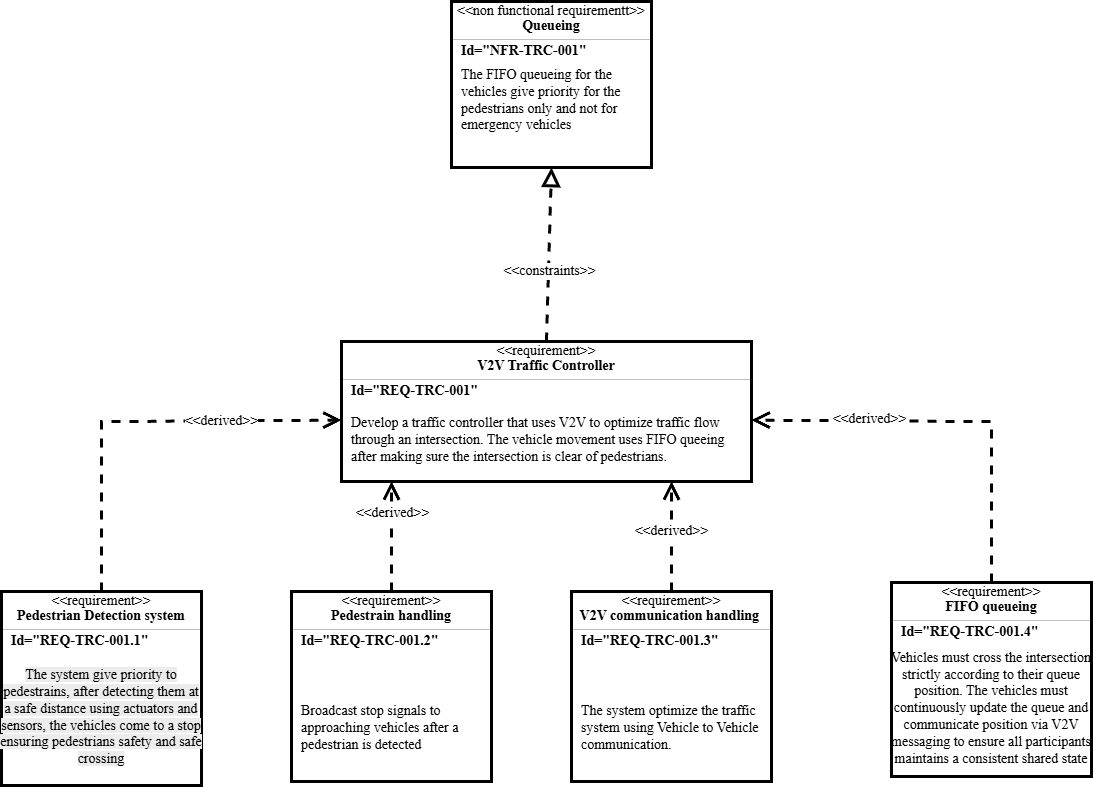

The diagram above was exported from draw.io. Its source (the exported page's mxGraphModel, read from the mxfile embedded in the PNG):
<mxGraphModel dx="2916" dy="1209" grid="1" gridSize="10" guides="1" tooltips="1" connect="1" arrows="1" fold="1" page="1" pageScale="1" pageWidth="850" pageHeight="1100" math="0" shadow="0">
  <root>
    <mxCell id="0" />
    <mxCell id="1" parent="0" />
    <mxCell id="uUrXnrfdHq7S62q_osP6-1" value="" style="fontStyle=1;align=center;verticalAlign=middle;childLayout=stackLayout;horizontal=1;horizontalStack=0;resizeParent=1;resizeParentMax=0;resizeLast=0;marginBottom=0;fontSize=14;fontFamily=Times New Roman;strokeWidth=3;" vertex="1" parent="1">
      <mxGeometry x="450" y="110" width="200" height="166" as="geometry" />
    </mxCell>
    <mxCell id="uUrXnrfdHq7S62q_osP6-2" value="&amp;lt;&amp;lt;non functional requirementt&amp;gt;&amp;gt;" style="html=1;align=center;spacing=0;verticalAlign=middle;strokeColor=none;fillColor=none;whiteSpace=wrap;spacingTop=3;fontSize=14;fontFamily=Times New Roman;" vertex="1" parent="uUrXnrfdHq7S62q_osP6-1">
      <mxGeometry width="200" height="16" as="geometry" />
    </mxCell>
    <mxCell id="uUrXnrfdHq7S62q_osP6-3" value="Queueing" style="html=1;align=center;spacing=0;verticalAlign=middle;strokeColor=none;fillColor=none;whiteSpace=wrap;fontStyle=1;fontSize=14;fontFamily=Times New Roman;" vertex="1" parent="uUrXnrfdHq7S62q_osP6-1">
      <mxGeometry y="16" width="200" height="18" as="geometry" />
    </mxCell>
    <mxCell id="uUrXnrfdHq7S62q_osP6-4" value="" style="line;strokeWidth=0.25;fillColor=none;align=left;verticalAlign=middle;spacingTop=-1;spacingLeft=3;spacingRight=3;rotatable=0;labelPosition=right;points=[];portConstraint=eastwest;fontSize=14;fontFamily=Times New Roman;" vertex="1" parent="uUrXnrfdHq7S62q_osP6-1">
      <mxGeometry y="34" width="200" height="8" as="geometry" />
    </mxCell>
    <mxCell id="uUrXnrfdHq7S62q_osP6-6" value="&lt;b&gt;Id=&quot;NFR-TRC-001&quot;&lt;/b&gt;" style="html=1;align=left;spacing=0;verticalAlign=middle;strokeColor=none;fillColor=none;whiteSpace=wrap;spacingLeft=10;fontSize=14;fontFamily=Times New Roman;" vertex="1" parent="uUrXnrfdHq7S62q_osP6-1">
      <mxGeometry y="42" width="200" height="16" as="geometry" />
    </mxCell>
    <mxCell id="uUrXnrfdHq7S62q_osP6-5" value="The FIFO queueing for the vehicles give priority for the pedestrians only and not for emergency vehicles" style="html=1;align=left;spacing=0;verticalAlign=middle;strokeColor=none;fillColor=none;whiteSpace=wrap;spacingLeft=10;fontSize=14;fontFamily=Times New Roman;" vertex="1" parent="uUrXnrfdHq7S62q_osP6-1">
      <mxGeometry y="58" width="200" height="82" as="geometry" />
    </mxCell>
    <mxCell id="uUrXnrfdHq7S62q_osP6-7" value="" style="html=1;align=center;spacing=0;verticalAlign=middle;strokeColor=none;fillColor=none;whiteSpace=wrap;fontSize=14;fontFamily=Times New Roman;" vertex="1" parent="uUrXnrfdHq7S62q_osP6-1">
      <mxGeometry y="140" width="200" height="26" as="geometry" />
    </mxCell>
    <mxCell id="uUrXnrfdHq7S62q_osP6-8" value="" style="fontStyle=1;align=center;verticalAlign=middle;childLayout=stackLayout;horizontal=1;horizontalStack=0;resizeParent=1;resizeParentMax=0;resizeLast=0;marginBottom=0;fontSize=14;fontFamily=Times New Roman;strokeWidth=3;" vertex="1" parent="1">
      <mxGeometry x="570" y="700" width="200" height="190" as="geometry" />
    </mxCell>
    <mxCell id="uUrXnrfdHq7S62q_osP6-9" value="&amp;lt;&amp;lt;requirement&amp;gt;&amp;gt;" style="html=1;align=center;spacing=0;verticalAlign=middle;strokeColor=none;fillColor=none;whiteSpace=wrap;spacingTop=3;fontSize=14;fontFamily=Times New Roman;strokeWidth=1;" vertex="1" parent="uUrXnrfdHq7S62q_osP6-8">
      <mxGeometry width="200" height="16" as="geometry" />
    </mxCell>
    <mxCell id="uUrXnrfdHq7S62q_osP6-10" value="V2V communication handling&amp;nbsp;" style="html=1;align=center;spacing=0;verticalAlign=middle;strokeColor=none;fillColor=none;whiteSpace=wrap;fontStyle=1;fontSize=14;fontFamily=Times New Roman;" vertex="1" parent="uUrXnrfdHq7S62q_osP6-8">
      <mxGeometry y="16" width="200" height="18" as="geometry" />
    </mxCell>
    <mxCell id="uUrXnrfdHq7S62q_osP6-11" value="" style="line;strokeWidth=0.25;fillColor=none;align=left;verticalAlign=middle;spacingTop=-1;spacingLeft=3;spacingRight=3;rotatable=0;labelPosition=right;points=[];portConstraint=eastwest;fontSize=14;fontFamily=Times New Roman;" vertex="1" parent="uUrXnrfdHq7S62q_osP6-8">
      <mxGeometry y="34" width="200" height="8" as="geometry" />
    </mxCell>
    <mxCell id="uUrXnrfdHq7S62q_osP6-13" value="&lt;b&gt;Id=&quot;REQ-TRC-001.3&quot;&lt;/b&gt;" style="html=1;align=left;spacing=0;verticalAlign=middle;strokeColor=none;fillColor=none;whiteSpace=wrap;spacingLeft=10;fontSize=14;fontFamily=Times New Roman;" vertex="1" parent="uUrXnrfdHq7S62q_osP6-8">
      <mxGeometry y="42" width="200" height="16" as="geometry" />
    </mxCell>
    <mxCell id="uUrXnrfdHq7S62q_osP6-14" value="" style="html=1;align=center;spacing=0;verticalAlign=middle;strokeColor=none;fillColor=none;whiteSpace=wrap;fontSize=14;fontFamily=Times New Roman;" vertex="1" parent="uUrXnrfdHq7S62q_osP6-8">
      <mxGeometry y="58" width="200" height="26" as="geometry" />
    </mxCell>
    <mxCell id="uUrXnrfdHq7S62q_osP6-12" value="The system optimize the traffic system using Vehicle to Vehicle communication." style="html=1;align=left;spacing=0;verticalAlign=middle;strokeColor=none;fillColor=none;whiteSpace=wrap;spacingLeft=10;fontSize=14;fontFamily=Times New Roman;" vertex="1" parent="uUrXnrfdHq7S62q_osP6-8">
      <mxGeometry y="84" width="200" height="106" as="geometry" />
    </mxCell>
    <mxCell id="uUrXnrfdHq7S62q_osP6-22" value="" style="fontStyle=1;align=center;verticalAlign=middle;childLayout=stackLayout;horizontal=1;horizontalStack=0;resizeParent=1;resizeParentMax=0;resizeLast=0;marginBottom=0;fontSize=14;fontFamily=Times New Roman;strokeWidth=3;" vertex="1" parent="1">
      <mxGeometry y="700" width="200" height="194" as="geometry" />
    </mxCell>
    <mxCell id="uUrXnrfdHq7S62q_osP6-23" value="&amp;lt;&amp;lt;requirement&amp;gt;&amp;gt;" style="html=1;align=center;spacing=0;verticalAlign=middle;strokeColor=none;fillColor=none;whiteSpace=wrap;spacingTop=3;fontSize=14;fontFamily=Times New Roman;" vertex="1" parent="uUrXnrfdHq7S62q_osP6-22">
      <mxGeometry width="200" height="16" as="geometry" />
    </mxCell>
    <mxCell id="uUrXnrfdHq7S62q_osP6-24" value="Pedestrian Detection system" style="html=1;align=center;spacing=0;verticalAlign=middle;strokeColor=none;fillColor=none;whiteSpace=wrap;fontStyle=1;fontSize=14;fontFamily=Times New Roman;" vertex="1" parent="uUrXnrfdHq7S62q_osP6-22">
      <mxGeometry y="16" width="200" height="18" as="geometry" />
    </mxCell>
    <mxCell id="uUrXnrfdHq7S62q_osP6-25" value="" style="line;strokeWidth=0.25;fillColor=none;align=left;verticalAlign=middle;spacingTop=-1;spacingLeft=3;spacingRight=3;rotatable=0;labelPosition=right;points=[];portConstraint=eastwest;fontSize=14;fontFamily=Times New Roman;" vertex="1" parent="uUrXnrfdHq7S62q_osP6-22">
      <mxGeometry y="34" width="200" height="8" as="geometry" />
    </mxCell>
    <mxCell id="uUrXnrfdHq7S62q_osP6-27" value="&lt;b&gt;Id=&quot;REQ-TRC-001.1&quot;&lt;/b&gt;" style="html=1;align=left;spacing=0;verticalAlign=middle;strokeColor=none;fillColor=none;whiteSpace=wrap;spacingLeft=10;fontSize=14;fontFamily=Times New Roman;" vertex="1" parent="uUrXnrfdHq7S62q_osP6-22">
      <mxGeometry y="42" width="200" height="16" as="geometry" />
    </mxCell>
    <mxCell id="uUrXnrfdHq7S62q_osP6-28" value="&lt;br&gt;&lt;span style=&quot;color: rgb(0, 0, 0); font-style: normal; font-variant-ligatures: normal; font-variant-caps: normal; font-weight: 400; letter-spacing: normal; orphans: 2; text-align: left; text-indent: 0px; text-transform: none; widows: 2; word-spacing: 0px; -webkit-text-stroke-width: 0px; white-space: normal; background-color: rgb(236, 236, 236); text-decoration-thickness: initial; text-decoration-style: initial; text-decoration-color: initial; float: none; display: inline !important;&quot;&gt;The system give priority to pedestrains, after detecting them at a safe distance using actuators and sensors, the vehicles come to a stop ensuring pedestrians safety and safe crossing&lt;/span&gt;&lt;div&gt;&lt;br&gt;&lt;/div&gt;" style="html=1;align=center;spacing=0;verticalAlign=middle;strokeColor=none;fillColor=none;whiteSpace=wrap;fontSize=14;fontFamily=Times New Roman;" vertex="1" parent="uUrXnrfdHq7S62q_osP6-22">
      <mxGeometry y="58" width="200" height="136" as="geometry" />
    </mxCell>
    <mxCell id="uUrXnrfdHq7S62q_osP6-65" value="" style="fontStyle=1;align=center;verticalAlign=middle;childLayout=stackLayout;horizontal=1;horizontalStack=0;resizeParent=1;resizeParentMax=0;resizeLast=0;marginBottom=0;fontSize=14;fontFamily=Times New Roman;strokeWidth=3;" vertex="1" parent="1">
      <mxGeometry x="340" y="450" width="410" height="140" as="geometry" />
    </mxCell>
    <mxCell id="uUrXnrfdHq7S62q_osP6-66" value="&amp;lt;&amp;lt;requirement&amp;gt;&amp;gt;" style="html=1;align=center;spacing=0;verticalAlign=middle;strokeColor=none;fillColor=none;whiteSpace=wrap;spacingTop=3;fontSize=14;fontFamily=Times New Roman;" vertex="1" parent="uUrXnrfdHq7S62q_osP6-65">
      <mxGeometry width="410" height="16" as="geometry" />
    </mxCell>
    <mxCell id="uUrXnrfdHq7S62q_osP6-67" value="V2V Traffic Controller" style="html=1;align=center;spacing=0;verticalAlign=middle;strokeColor=none;fillColor=none;whiteSpace=wrap;fontStyle=1;fontSize=14;fontFamily=Times New Roman;" vertex="1" parent="uUrXnrfdHq7S62q_osP6-65">
      <mxGeometry y="16" width="410" height="18" as="geometry" />
    </mxCell>
    <mxCell id="uUrXnrfdHq7S62q_osP6-68" value="" style="line;strokeWidth=0.25;fillColor=none;align=left;verticalAlign=middle;spacingTop=-1;spacingLeft=3;spacingRight=3;rotatable=0;labelPosition=right;points=[];portConstraint=eastwest;fontSize=14;fontFamily=Times New Roman;" vertex="1" parent="uUrXnrfdHq7S62q_osP6-65">
      <mxGeometry y="34" width="410" height="8" as="geometry" />
    </mxCell>
    <mxCell id="uUrXnrfdHq7S62q_osP6-69" value="&lt;b&gt;Id=&quot;REQ-TRC-001&quot;&lt;/b&gt;" style="html=1;align=left;spacing=0;verticalAlign=middle;strokeColor=none;fillColor=none;whiteSpace=wrap;spacingLeft=10;fontSize=14;fontFamily=Times New Roman;" vertex="1" parent="uUrXnrfdHq7S62q_osP6-65">
      <mxGeometry y="42" width="410" height="16" as="geometry" />
    </mxCell>
    <mxCell id="uUrXnrfdHq7S62q_osP6-70" value="Develop a traffic controller that uses V2V to optimize traffic flow through an intersection. The vehicle movement uses FIFO queeing after making sure the intersection is clear of pedestrians." style="html=1;align=left;spacing=0;verticalAlign=middle;strokeColor=none;fillColor=none;whiteSpace=wrap;spacingLeft=10;fontSize=14;fontFamily=Times New Roman;" vertex="1" parent="uUrXnrfdHq7S62q_osP6-65">
      <mxGeometry y="58" width="410" height="82" as="geometry" />
    </mxCell>
    <mxCell id="uUrXnrfdHq7S62q_osP6-71" value="" style="html=1;align=center;spacing=0;verticalAlign=middle;strokeColor=none;fillColor=none;whiteSpace=wrap;fontSize=14;fontFamily=Times New Roman;" vertex="1" parent="uUrXnrfdHq7S62q_osP6-65">
      <mxGeometry y="140" width="410" as="geometry" />
    </mxCell>
    <mxCell id="uUrXnrfdHq7S62q_osP6-73" value="&amp;lt;&amp;lt;derived&amp;gt;&amp;gt;" style="endArrow=open;endSize=12;dashed=1;html=1;rounded=0;exitX=0.5;exitY=0;exitDx=0;exitDy=0;entryX=0;entryY=0.25;entryDx=0;entryDy=0;fontSize=14;fontFamily=Times New Roman;strokeWidth=3;" edge="1" parent="1" source="uUrXnrfdHq7S62q_osP6-23" target="uUrXnrfdHq7S62q_osP6-70">
      <mxGeometry x="0.4135" y="-1" width="160" relative="1" as="geometry">
        <mxPoint x="350" y="620" as="sourcePoint" />
        <mxPoint x="510" y="620" as="targetPoint" />
        <Array as="points">
          <mxPoint x="100" y="530" />
        </Array>
        <mxPoint as="offset" />
      </mxGeometry>
    </mxCell>
    <mxCell id="uUrXnrfdHq7S62q_osP6-74" value="&amp;lt;&amp;lt;derived&amp;gt;&amp;gt;" style="endArrow=open;endSize=12;dashed=1;html=1;rounded=0;exitX=0.5;exitY=0;exitDx=0;exitDy=0;fontSize=14;fontFamily=Times New Roman;strokeWidth=3;" edge="1" parent="1" source="uUrXnrfdHq7S62q_osP6-9">
      <mxGeometry x="0.083" width="160" relative="1" as="geometry">
        <mxPoint x="865" y="670" as="sourcePoint" />
        <mxPoint x="670" y="590" as="targetPoint" />
        <Array as="points">
          <mxPoint x="670" y="630" />
          <mxPoint x="670" y="620" />
        </Array>
        <mxPoint as="offset" />
      </mxGeometry>
    </mxCell>
    <mxCell id="uUrXnrfdHq7S62q_osP6-77" value="" style="endArrow=block;dashed=1;endFill=0;endSize=12;html=1;rounded=0;exitX=0.5;exitY=0;exitDx=0;exitDy=0;entryX=0.5;entryY=1;entryDx=0;entryDy=0;fontSize=14;fontFamily=Times New Roman;strokeWidth=3;" edge="1" parent="1" source="uUrXnrfdHq7S62q_osP6-66" target="uUrXnrfdHq7S62q_osP6-7">
      <mxGeometry width="160" relative="1" as="geometry">
        <mxPoint x="350" y="620" as="sourcePoint" />
        <mxPoint x="510" y="620" as="targetPoint" />
        <Array as="points" />
      </mxGeometry>
    </mxCell>
    <mxCell id="uUrXnrfdHq7S62q_osP6-86" value="&amp;lt;&amp;lt;constraints&amp;gt;&amp;gt;" style="edgeLabel;html=1;align=center;verticalAlign=middle;resizable=0;points=[];fontSize=14;fontFamily=Times New Roman;" vertex="1" connectable="0" parent="uUrXnrfdHq7S62q_osP6-77">
      <mxGeometry x="-0.1812" relative="1" as="geometry">
        <mxPoint as="offset" />
      </mxGeometry>
    </mxCell>
    <mxCell id="uUrXnrfdHq7S62q_osP6-78" value="" style="fontStyle=1;align=center;verticalAlign=middle;childLayout=stackLayout;horizontal=1;horizontalStack=0;resizeParent=1;resizeParentMax=0;resizeLast=0;marginBottom=0;fontSize=14;fontFamily=Times New Roman;strokeWidth=3;" vertex="1" parent="1">
      <mxGeometry x="290" y="700" width="200" height="190" as="geometry" />
    </mxCell>
    <mxCell id="uUrXnrfdHq7S62q_osP6-79" value="&amp;lt;&amp;lt;requirement&amp;gt;&amp;gt;" style="html=1;align=center;spacing=0;verticalAlign=middle;strokeColor=none;fillColor=none;whiteSpace=wrap;spacingTop=3;fontSize=14;fontFamily=Times New Roman;" vertex="1" parent="uUrXnrfdHq7S62q_osP6-78">
      <mxGeometry width="200" height="16" as="geometry" />
    </mxCell>
    <mxCell id="uUrXnrfdHq7S62q_osP6-80" value="Pedestrain handling" style="html=1;align=center;spacing=0;verticalAlign=middle;strokeColor=none;fillColor=none;whiteSpace=wrap;fontStyle=1;fontSize=14;fontFamily=Times New Roman;" vertex="1" parent="uUrXnrfdHq7S62q_osP6-78">
      <mxGeometry y="16" width="200" height="18" as="geometry" />
    </mxCell>
    <mxCell id="uUrXnrfdHq7S62q_osP6-81" value="" style="line;strokeWidth=0.25;fillColor=none;align=left;verticalAlign=middle;spacingTop=-1;spacingLeft=3;spacingRight=3;rotatable=0;labelPosition=right;points=[];portConstraint=eastwest;fontSize=14;fontFamily=Times New Roman;" vertex="1" parent="uUrXnrfdHq7S62q_osP6-78">
      <mxGeometry y="34" width="200" height="8" as="geometry" />
    </mxCell>
    <mxCell id="uUrXnrfdHq7S62q_osP6-82" value="&lt;b&gt;Id=&quot;REQ-TRC-001.2&quot;&lt;/b&gt;" style="html=1;align=left;spacing=0;verticalAlign=middle;strokeColor=none;fillColor=none;whiteSpace=wrap;spacingLeft=10;fontSize=14;fontFamily=Times New Roman;" vertex="1" parent="uUrXnrfdHq7S62q_osP6-78">
      <mxGeometry y="42" width="200" height="16" as="geometry" />
    </mxCell>
    <mxCell id="uUrXnrfdHq7S62q_osP6-83" value="" style="html=1;align=center;spacing=0;verticalAlign=middle;strokeColor=none;fillColor=none;whiteSpace=wrap;fontSize=14;fontFamily=Times New Roman;" vertex="1" parent="uUrXnrfdHq7S62q_osP6-78">
      <mxGeometry y="58" width="200" height="26" as="geometry" />
    </mxCell>
    <mxCell id="uUrXnrfdHq7S62q_osP6-84" value="Broadcast stop signals to approaching vehicles after a pedestrian is detected" style="html=1;align=left;spacing=0;verticalAlign=middle;strokeColor=none;fillColor=none;whiteSpace=wrap;spacingLeft=10;fontSize=14;fontFamily=Times New Roman;" vertex="1" parent="uUrXnrfdHq7S62q_osP6-78">
      <mxGeometry y="84" width="200" height="106" as="geometry" />
    </mxCell>
    <mxCell id="uUrXnrfdHq7S62q_osP6-85" value="&amp;lt;&amp;lt;derived&amp;gt;&amp;gt;" style="endArrow=open;endSize=12;dashed=1;html=1;rounded=0;exitX=0.5;exitY=0;exitDx=0;exitDy=0;fontSize=14;fontFamily=Times New Roman;strokeWidth=3;" edge="1" source="uUrXnrfdHq7S62q_osP6-79" parent="1">
      <mxGeometry x="0.4135" y="-1" width="160" relative="1" as="geometry">
        <mxPoint x="535" y="680" as="sourcePoint" />
        <mxPoint x="390" y="590" as="targetPoint" />
        <Array as="points" />
        <mxPoint as="offset" />
      </mxGeometry>
    </mxCell>
    <mxCell id="uUrXnrfdHq7S62q_osP6-87" value="" style="fontStyle=1;align=center;verticalAlign=middle;childLayout=stackLayout;horizontal=1;horizontalStack=0;resizeParent=1;resizeParentMax=0;resizeLast=0;marginBottom=0;fontSize=14;fontFamily=Times New Roman;strokeWidth=3;" vertex="1" parent="1">
      <mxGeometry x="890" y="691" width="200" height="194" as="geometry" />
    </mxCell>
    <mxCell id="uUrXnrfdHq7S62q_osP6-88" value="&amp;lt;&amp;lt;requirement&amp;gt;&amp;gt;" style="html=1;align=center;spacing=0;verticalAlign=middle;strokeColor=none;fillColor=none;whiteSpace=wrap;spacingTop=3;fontSize=14;fontFamily=Times New Roman;" vertex="1" parent="uUrXnrfdHq7S62q_osP6-87">
      <mxGeometry width="200" height="16" as="geometry" />
    </mxCell>
    <mxCell id="uUrXnrfdHq7S62q_osP6-89" value="FIFO queueing" style="html=1;align=center;spacing=0;verticalAlign=middle;strokeColor=none;fillColor=none;whiteSpace=wrap;fontStyle=1;fontSize=14;fontFamily=Times New Roman;" vertex="1" parent="uUrXnrfdHq7S62q_osP6-87">
      <mxGeometry y="16" width="200" height="18" as="geometry" />
    </mxCell>
    <mxCell id="uUrXnrfdHq7S62q_osP6-90" value="" style="line;strokeWidth=0.25;fillColor=none;align=left;verticalAlign=middle;spacingTop=-1;spacingLeft=3;spacingRight=3;rotatable=0;labelPosition=right;points=[];portConstraint=eastwest;fontSize=14;fontFamily=Times New Roman;" vertex="1" parent="uUrXnrfdHq7S62q_osP6-87">
      <mxGeometry y="34" width="200" height="8" as="geometry" />
    </mxCell>
    <mxCell id="uUrXnrfdHq7S62q_osP6-91" value="&lt;b&gt;Id=&quot;REQ-TRC-001.4&quot;&lt;/b&gt;" style="html=1;align=left;spacing=0;verticalAlign=middle;strokeColor=none;fillColor=none;whiteSpace=wrap;spacingLeft=10;fontSize=14;fontFamily=Times New Roman;" vertex="1" parent="uUrXnrfdHq7S62q_osP6-87">
      <mxGeometry y="42" width="200" height="16" as="geometry" />
    </mxCell>
    <mxCell id="uUrXnrfdHq7S62q_osP6-92" value="Vehicles must cross the intersection strictly according to their queue position. The vehicles must continuously update the queue and communicate position via V2V messaging to ensure all participants maintains a consistent shared state" style="html=1;align=center;spacing=0;verticalAlign=middle;strokeColor=none;fillColor=none;whiteSpace=wrap;fontSize=14;fontFamily=Times New Roman;" vertex="1" parent="uUrXnrfdHq7S62q_osP6-87">
      <mxGeometry y="58" width="200" height="136" as="geometry" />
    </mxCell>
    <mxCell id="uUrXnrfdHq7S62q_osP6-93" value="&amp;lt;&amp;lt;derived&amp;gt;&amp;gt;" style="endArrow=open;endSize=12;dashed=1;html=1;rounded=0;exitX=0.5;exitY=0;exitDx=0;exitDy=0;entryX=1;entryY=0.25;entryDx=0;entryDy=0;fontSize=14;fontFamily=Times New Roman;strokeWidth=3;" edge="1" source="uUrXnrfdHq7S62q_osP6-88" parent="1" target="uUrXnrfdHq7S62q_osP6-70">
      <mxGeometry x="0.4135" y="-1" width="160" relative="1" as="geometry">
        <mxPoint x="1240" y="611" as="sourcePoint" />
        <mxPoint x="1230" y="520" as="targetPoint" />
        <Array as="points">
          <mxPoint x="990" y="530" />
        </Array>
        <mxPoint as="offset" />
      </mxGeometry>
    </mxCell>
  </root>
</mxGraphModel>